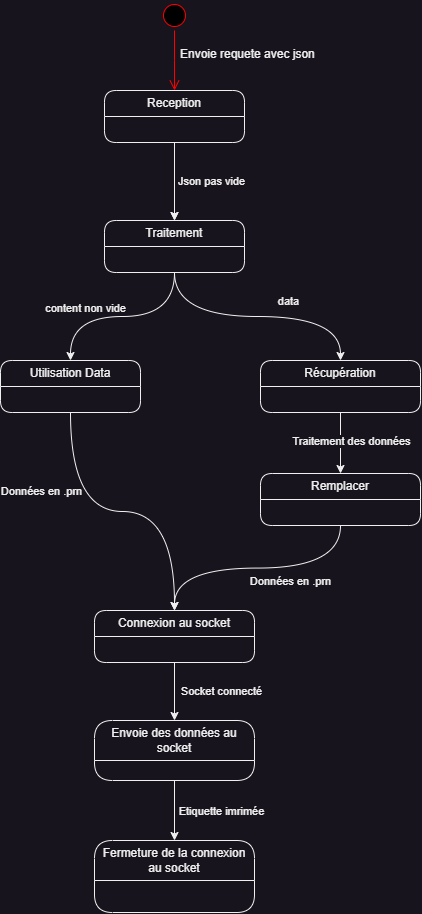

The diagram above was exported from draw.io. Its source (the exported page's mxGraphModel, read from the mxfile embedded in the PNG):
<mxGraphModel dx="1569" dy="1240" grid="1" gridSize="10" guides="1" tooltips="1" connect="1" arrows="1" fold="1" page="1" pageScale="1" pageWidth="827" pageHeight="1169" math="0" shadow="0">
  <root>
    <mxCell id="0" />
    <mxCell id="1" parent="0" />
    <mxCell id="_eTdqBjvAtLYiNbXOpad-1" value="" style="ellipse;html=1;shape=startState;fillColor=#000000;strokeColor=#ff0000;" vertex="1" parent="1">
      <mxGeometry x="399" y="60" width="30" height="30" as="geometry" />
    </mxCell>
    <mxCell id="_eTdqBjvAtLYiNbXOpad-2" value="" style="edgeStyle=orthogonalEdgeStyle;html=1;verticalAlign=bottom;endArrow=open;endSize=8;strokeColor=#ff0000;rounded=0;" edge="1" source="_eTdqBjvAtLYiNbXOpad-1" parent="1">
      <mxGeometry relative="1" as="geometry">
        <mxPoint x="414" y="150" as="targetPoint" />
      </mxGeometry>
    </mxCell>
    <mxCell id="_eTdqBjvAtLYiNbXOpad-21" style="edgeStyle=orthogonalEdgeStyle;rounded=0;orthogonalLoop=1;jettySize=auto;html=1;exitX=0.5;exitY=1;exitDx=0;exitDy=0;entryX=0.5;entryY=0;entryDx=0;entryDy=0;" edge="1" parent="1" source="_eTdqBjvAtLYiNbXOpad-16" target="_eTdqBjvAtLYiNbXOpad-20">
      <mxGeometry relative="1" as="geometry" />
    </mxCell>
    <mxCell id="_eTdqBjvAtLYiNbXOpad-16" value="Reception" style="swimlane;fontStyle=0;childLayout=stackLayout;horizontal=1;startSize=26;fillColor=none;horizontalStack=0;resizeParent=1;resizeParentMax=0;resizeLast=0;collapsible=1;marginBottom=0;whiteSpace=wrap;html=1;rounded=1;" vertex="1" parent="1">
      <mxGeometry x="344" y="150" width="140" height="52" as="geometry" />
    </mxCell>
    <mxCell id="_eTdqBjvAtLYiNbXOpad-26" style="edgeStyle=orthogonalEdgeStyle;rounded=0;orthogonalLoop=1;jettySize=auto;html=1;exitX=0.5;exitY=1;exitDx=0;exitDy=0;entryX=0.5;entryY=0;entryDx=0;entryDy=0;curved=1;" edge="1" parent="1" source="_eTdqBjvAtLYiNbXOpad-20" target="_eTdqBjvAtLYiNbXOpad-25">
      <mxGeometry relative="1" as="geometry" />
    </mxCell>
    <mxCell id="_eTdqBjvAtLYiNbXOpad-28" style="edgeStyle=orthogonalEdgeStyle;rounded=0;orthogonalLoop=1;jettySize=auto;html=1;exitX=0.5;exitY=1;exitDx=0;exitDy=0;entryX=0.5;entryY=0;entryDx=0;entryDy=0;curved=1;" edge="1" parent="1" source="_eTdqBjvAtLYiNbXOpad-20" target="_eTdqBjvAtLYiNbXOpad-27">
      <mxGeometry relative="1" as="geometry" />
    </mxCell>
    <mxCell id="_eTdqBjvAtLYiNbXOpad-31" value="content non vide" style="edgeLabel;html=1;align=center;verticalAlign=middle;resizable=0;points=[];" vertex="1" connectable="0" parent="_eTdqBjvAtLYiNbXOpad-28">
      <mxGeometry x="0.0945" y="1" relative="1" as="geometry">
        <mxPoint x="-184" y="-8" as="offset" />
      </mxGeometry>
    </mxCell>
    <mxCell id="_eTdqBjvAtLYiNbXOpad-32" value="data" style="edgeLabel;html=1;align=center;verticalAlign=middle;resizable=0;points=[];" vertex="1" connectable="0" parent="_eTdqBjvAtLYiNbXOpad-28">
      <mxGeometry x="0.2362" y="-2" relative="1" as="geometry">
        <mxPoint y="-18" as="offset" />
      </mxGeometry>
    </mxCell>
    <mxCell id="_eTdqBjvAtLYiNbXOpad-20" value="Traitement" style="swimlane;fontStyle=0;childLayout=stackLayout;horizontal=1;startSize=26;fillColor=none;horizontalStack=0;resizeParent=1;resizeParentMax=0;resizeLast=0;collapsible=1;marginBottom=0;whiteSpace=wrap;html=1;rounded=1;" vertex="1" parent="1">
      <mxGeometry x="344" y="280" width="140" height="52" as="geometry" />
    </mxCell>
    <mxCell id="_eTdqBjvAtLYiNbXOpad-22" value="Envoie requete avec json" style="text;strokeColor=none;fillColor=none;align=left;verticalAlign=top;spacingLeft=4;spacingRight=4;overflow=hidden;rotatable=0;points=[[0,0.5],[1,0.5]];portConstraint=eastwest;whiteSpace=wrap;html=1;" vertex="1" parent="1">
      <mxGeometry x="414" y="100" width="156" height="40" as="geometry" />
    </mxCell>
    <mxCell id="_eTdqBjvAtLYiNbXOpad-23" style="edgeStyle=orthogonalEdgeStyle;rounded=0;orthogonalLoop=1;jettySize=auto;html=1;exitX=0.5;exitY=1;exitDx=0;exitDy=0;entryX=0.5;entryY=0;entryDx=0;entryDy=0;curved=1;" edge="1" parent="1" source="_eTdqBjvAtLYiNbXOpad-16" target="_eTdqBjvAtLYiNbXOpad-20">
      <mxGeometry relative="1" as="geometry">
        <mxPoint x="414" y="202" as="sourcePoint" />
        <mxPoint x="414" y="260" as="targetPoint" />
        <Array as="points">
          <mxPoint x="414" y="230" />
          <mxPoint x="414" y="230" />
        </Array>
      </mxGeometry>
    </mxCell>
    <mxCell id="_eTdqBjvAtLYiNbXOpad-24" value="Json pas vide" style="edgeLabel;html=1;align=center;verticalAlign=middle;resizable=0;points=[];" vertex="1" connectable="0" parent="_eTdqBjvAtLYiNbXOpad-23">
      <mxGeometry x="-0.0256" y="-2" relative="1" as="geometry">
        <mxPoint x="38" as="offset" />
      </mxGeometry>
    </mxCell>
    <mxCell id="_eTdqBjvAtLYiNbXOpad-37" style="edgeStyle=orthogonalEdgeStyle;rounded=0;orthogonalLoop=1;jettySize=auto;html=1;exitX=0.5;exitY=1;exitDx=0;exitDy=0;entryX=0.5;entryY=0;entryDx=0;entryDy=0;curved=1;" edge="1" parent="1" source="_eTdqBjvAtLYiNbXOpad-25" target="_eTdqBjvAtLYiNbXOpad-34">
      <mxGeometry relative="1" as="geometry" />
    </mxCell>
    <mxCell id="_eTdqBjvAtLYiNbXOpad-25" value="Utilisation Data" style="swimlane;fontStyle=0;childLayout=stackLayout;horizontal=1;startSize=26;fillColor=none;horizontalStack=0;resizeParent=1;resizeParentMax=0;resizeLast=0;collapsible=1;marginBottom=0;whiteSpace=wrap;html=1;rounded=1;" vertex="1" parent="1">
      <mxGeometry x="240" y="420" width="140" height="52" as="geometry" />
    </mxCell>
    <mxCell id="_eTdqBjvAtLYiNbXOpad-30" style="edgeStyle=orthogonalEdgeStyle;rounded=0;orthogonalLoop=1;jettySize=auto;html=1;exitX=0.5;exitY=1;exitDx=0;exitDy=0;entryX=0.5;entryY=0;entryDx=0;entryDy=0;" edge="1" parent="1" source="_eTdqBjvAtLYiNbXOpad-27" target="_eTdqBjvAtLYiNbXOpad-29">
      <mxGeometry relative="1" as="geometry" />
    </mxCell>
    <mxCell id="_eTdqBjvAtLYiNbXOpad-33" value="Traitement des données" style="edgeLabel;html=1;align=center;verticalAlign=middle;resizable=0;points=[];" vertex="1" connectable="0" parent="_eTdqBjvAtLYiNbXOpad-30">
      <mxGeometry x="0.082" y="1" relative="1" as="geometry">
        <mxPoint x="9" y="-5" as="offset" />
      </mxGeometry>
    </mxCell>
    <mxCell id="_eTdqBjvAtLYiNbXOpad-27" value="Récupération" style="swimlane;fontStyle=0;childLayout=stackLayout;horizontal=1;startSize=26;fillColor=none;horizontalStack=0;resizeParent=1;resizeParentMax=0;resizeLast=0;collapsible=1;marginBottom=0;whiteSpace=wrap;html=1;rounded=1;" vertex="1" parent="1">
      <mxGeometry x="500" y="420" width="160" height="52" as="geometry">
        <mxRectangle x="500" y="420" width="180" height="30" as="alternateBounds" />
      </mxGeometry>
    </mxCell>
    <mxCell id="_eTdqBjvAtLYiNbXOpad-35" style="edgeStyle=orthogonalEdgeStyle;rounded=0;orthogonalLoop=1;jettySize=auto;html=1;exitX=0.5;exitY=1;exitDx=0;exitDy=0;entryX=0.5;entryY=0;entryDx=0;entryDy=0;curved=1;" edge="1" parent="1" source="_eTdqBjvAtLYiNbXOpad-29" target="_eTdqBjvAtLYiNbXOpad-34">
      <mxGeometry relative="1" as="geometry" />
    </mxCell>
    <mxCell id="_eTdqBjvAtLYiNbXOpad-43" value="Données en .prn" style="edgeLabel;html=1;align=center;verticalAlign=middle;resizable=0;points=[];" vertex="1" connectable="0" parent="_eTdqBjvAtLYiNbXOpad-35">
      <mxGeometry x="-0.2311" y="1" relative="1" as="geometry">
        <mxPoint x="4" y="12" as="offset" />
      </mxGeometry>
    </mxCell>
    <mxCell id="_eTdqBjvAtLYiNbXOpad-29" value="Remplacer" style="swimlane;fontStyle=0;childLayout=stackLayout;horizontal=1;startSize=26;fillColor=none;horizontalStack=0;resizeParent=1;resizeParentMax=0;resizeLast=0;collapsible=1;marginBottom=0;whiteSpace=wrap;html=1;rounded=1;" vertex="1" parent="1">
      <mxGeometry x="500" y="533" width="160" height="52" as="geometry">
        <mxRectangle x="500" y="420" width="180" height="30" as="alternateBounds" />
      </mxGeometry>
    </mxCell>
    <mxCell id="_eTdqBjvAtLYiNbXOpad-40" style="edgeStyle=orthogonalEdgeStyle;rounded=0;orthogonalLoop=1;jettySize=auto;html=1;exitX=0.5;exitY=1;exitDx=0;exitDy=0;entryX=0.5;entryY=0;entryDx=0;entryDy=0;" edge="1" parent="1" source="_eTdqBjvAtLYiNbXOpad-34" target="_eTdqBjvAtLYiNbXOpad-38">
      <mxGeometry relative="1" as="geometry" />
    </mxCell>
    <mxCell id="_eTdqBjvAtLYiNbXOpad-45" value="Socket connecté" style="edgeLabel;html=1;align=center;verticalAlign=middle;resizable=0;points=[];" vertex="1" connectable="0" parent="_eTdqBjvAtLYiNbXOpad-40">
      <mxGeometry x="-0.3793" relative="1" as="geometry">
        <mxPoint x="46" y="10" as="offset" />
      </mxGeometry>
    </mxCell>
    <mxCell id="_eTdqBjvAtLYiNbXOpad-34" value="Connexion au socket" style="swimlane;fontStyle=0;childLayout=stackLayout;horizontal=1;startSize=26;fillColor=none;horizontalStack=0;resizeParent=1;resizeParentMax=0;resizeLast=0;collapsible=1;marginBottom=0;whiteSpace=wrap;html=1;rounded=1;" vertex="1" parent="1">
      <mxGeometry x="334" y="670" width="160" height="52" as="geometry">
        <mxRectangle x="500" y="420" width="180" height="30" as="alternateBounds" />
      </mxGeometry>
    </mxCell>
    <mxCell id="_eTdqBjvAtLYiNbXOpad-42" style="edgeStyle=orthogonalEdgeStyle;rounded=0;orthogonalLoop=1;jettySize=auto;html=1;exitX=0.5;exitY=1;exitDx=0;exitDy=0;entryX=0.5;entryY=0;entryDx=0;entryDy=0;" edge="1" parent="1" source="_eTdqBjvAtLYiNbXOpad-38" target="_eTdqBjvAtLYiNbXOpad-41">
      <mxGeometry relative="1" as="geometry" />
    </mxCell>
    <mxCell id="_eTdqBjvAtLYiNbXOpad-38" value="Envoie des données au socket" style="swimlane;fontStyle=0;childLayout=stackLayout;horizontal=1;startSize=40;fillColor=none;horizontalStack=0;resizeParent=1;resizeParentMax=0;resizeLast=0;collapsible=1;marginBottom=0;whiteSpace=wrap;html=1;rounded=1;" vertex="1" parent="1">
      <mxGeometry x="334" y="780" width="160" height="60" as="geometry">
        <mxRectangle x="500" y="420" width="180" height="30" as="alternateBounds" />
      </mxGeometry>
    </mxCell>
    <mxCell id="_eTdqBjvAtLYiNbXOpad-41" value="Fermeture de la connexion au socket" style="swimlane;fontStyle=0;childLayout=stackLayout;horizontal=1;startSize=40;fillColor=none;horizontalStack=0;resizeParent=1;resizeParentMax=0;resizeLast=0;collapsible=1;marginBottom=0;whiteSpace=wrap;html=1;rounded=1;" vertex="1" parent="1">
      <mxGeometry x="334" y="900" width="160" height="72" as="geometry">
        <mxRectangle x="500" y="420" width="180" height="30" as="alternateBounds" />
      </mxGeometry>
    </mxCell>
    <mxCell id="_eTdqBjvAtLYiNbXOpad-44" value="Données en .prn" style="edgeLabel;html=1;align=center;verticalAlign=middle;resizable=0;points=[];" vertex="1" connectable="0" parent="1">
      <mxGeometry x="280" y="550" as="geometry" />
    </mxCell>
    <mxCell id="_eTdqBjvAtLYiNbXOpad-46" value="Etiquette imrimée" style="edgeLabel;html=1;align=center;verticalAlign=middle;resizable=0;points=[];" vertex="1" connectable="0" parent="1">
      <mxGeometry x="460" y="870" as="geometry" />
    </mxCell>
  </root>
</mxGraphModel>